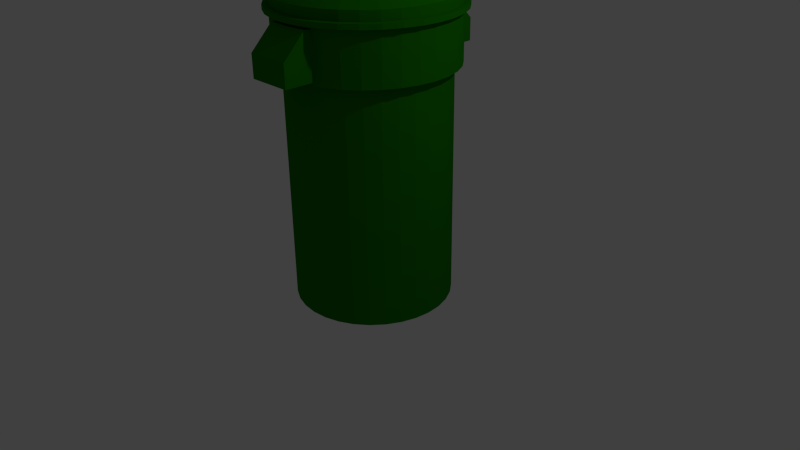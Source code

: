 # Source: Recyclebin.blend  (saved by Blender 2.70.0; exported with 4.5.12 LTS)
import bpy
from mathutils import Matrix  # noqa: F401  (used for matrix-valued properties, if any)

bpy.ops.wm.read_factory_settings(use_empty=True)
scene = bpy.context.scene
scene.name = 'Scene'

# ---- collections
col_collection_1 = bpy.data.collections.new('Collection 1'); scene.collection.children.link(col_collection_1)

# ---- materials (node trees are filled in below, after node groups)
mat_material_001 = bpy.data.materials.new('Material.001')
mat_material_001.alpha_threshold = 0.0
mat_material_001.use_transparent_shadow = False
mat_material_001.diffuse_color = (0.01019, 0.2019, 0.0, 1.0)
mat_material_001.roughness = 0.5
mat_material_001.line_color = (0.0, 0.0, 0.0, 1.0)

# ---- material node trees

# ---- world
world_world = bpy.data.worlds.new('World'); scene.world = world_world
world_world.color = (0.05088, 0.05088, 0.05088)
world_world.use_sun_shadow = False
world_world.sun_shadow_jitter_overblur = 0.0
world_world.cycles.sampling_method = 'MANUAL'
world_world.cycles.sample_map_resolution = 256

# ---- cameras
cam_camera = bpy.data.cameras.new('Camera')
cam_camera.clip_end = 100.0
cam_camera.lens = 35.0
cam_camera.sensor_width = 32.0
cam_camera.sensor_height = 18.0
cam_camera.ortho_scale = 7.314
cam_camera.dof.focus_distance = 0.0
cam_camera.dof.aperture_fstop = 128.0

# ---- lights
light_lamp = bpy.data.lights.new('Lamp', 'POINT')
light_lamp.transmission_factor = 0.0
light_lamp.cutoff_distance = 30.0
light_lamp.energy = 100.0
light_lamp.shadow_buffer_clip_start = 1.001
light_lamp.shadow_soft_size = 0.1
light_lamp.shadow_maximum_resolution = 0.006
light_lamp.use_absolute_resolution = True
light_lamp.cycles.use_multiple_importance_sampling = False

# ---- meshes
me_cube_001 = bpy.data.meshes.new('Cube.001')
me_cube_001.from_pydata([(-1.0, -1.0, -1.0), (-1.0, 1.0, -1.0), (1.0, 1.0, -1.0), (1.0, -1.0, -1.0), (-1.0, -0.005414, 1.0), (-1.0, 1.0, 1.0), (1.0, 1.0, 1.0), (1.0, -0.005414, 1.0), (-1.0, -1.0, 0.0), (-1.0, 0.0, 1.0), (-1.0, 1.0, 0.0), (-1.0, 0.0, -1.0), (0.0, 1.0, 1.0), (1.0, 1.0, 0.0), (0.0, 1.0, -1.0), (1.0, 0.0, 1.0), (1.0, -1.0, 0.0), (1.0, 0.0, -1.0), (0.0, -0.005414, 1.0), (0.0, -1.0, -1.0), (-1.0, 0.0, 0.0), (0.0, 1.0, 0.0), (1.0, 0.0, 0.0), (0.0, -1.0, 0.0), (0.0, 0.0, -1.0), (0.0, 0.0, 1.0)], [], [(20, 10, 1, 11), (21, 13, 2, 14), (22, 16, 3, 17), (23, 8, 0, 19), (24, 14, 2, 17), (25, 12, 5, 9), (8, 20, 11, 0), (4, 9, 20, 8), (9, 5, 10, 20), (10, 21, 14, 1), (5, 12, 21, 10), (12, 6, 13, 21), (13, 22, 17, 2), (6, 15, 22, 13), (15, 7, 16, 22), (16, 23, 19, 3), (7, 18, 23, 16), (18, 4, 8, 23), (19, 24, 17, 3), (0, 11, 24, 19), (11, 1, 14, 24), (18, 25, 9, 4), (7, 15, 25, 18), (15, 6, 12, 25)])
me_cube_001.materials.append(mat_material_001)
me_cube_001.use_remesh_preserve_volume = False
me_cube_001.use_remesh_preserve_attributes = False
me_cube_001.use_mirror_vertex_groups = False
me_cube_001.update()
me_cylinder_001 = bpy.data.meshes.new('Cylinder.001')
me_cylinder_001.from_pydata([], [], [])
me_cylinder_001.use_remesh_preserve_volume = False
me_cylinder_001.use_remesh_preserve_attributes = False
me_cylinder_001.use_mirror_vertex_groups = False
me_cylinder_001.update()
me_cylinder = bpy.data.meshes.new('Cylinder')
me_cylinder.from_pydata([(0.0, 1.0, -1.0), (0.0, 1.0, 1.0), (0.1951, 0.9808, -1.0), (0.1951, 0.9808, 1.0), (0.3827, 0.9239, -1.0), (0.3827, 0.9239, 1.0), (0.5556, 0.8315, -1.0), (0.5556, 0.8315, 1.0), (0.7071, 0.7071, -1.0), (0.7071, 0.7071, 1.0), (0.8315, 0.5556, -1.0), (0.8315, 0.5556, 1.0), (0.9239, 0.3827, -1.0), (0.9239, 0.3827, 1.0), (0.9808, 0.1951, -1.0), (0.9808, 0.1951, 1.0), (1.0, 7.55e-08, -1.0), (1.0, 7.55e-08, 1.0), (0.9808, -0.1951, -1.0), (0.9808, -0.1951, 1.0), (0.9239, -0.3827, -1.0), (0.9239, -0.3827, 1.0), (0.8315, -0.5556, -1.0), (0.8315, -0.5556, 1.0), (0.7071, -0.7071, -1.0), (0.7071, -0.7071, 1.0), (0.5556, -0.8315, -1.0), (0.5556, -0.8315, 1.0), (0.3827, -0.9239, -1.0), (0.3827, -0.9239, 1.0), (0.1951, -0.9808, -1.0), (0.1951, -0.9808, 1.0), (-3.258e-07, -1.0, -1.0), (-3.258e-07, -1.0, 1.0), (-0.1951, -0.9808, -1.0), (-0.1951, -0.9808, 1.0), (-0.3827, -0.9239, -1.0), (-0.3827, -0.9239, 1.0), (-0.5556, -0.8315, -1.0), (-0.5556, -0.8315, 1.0), (-0.7071, -0.7071, -1.0), (-0.7071, -0.7071, 1.0), (-0.8315, -0.5556, -1.0), (-0.8315, -0.5556, 1.0), (-0.9239, -0.3827, -1.0), (-0.9239, -0.3827, 1.0), (-0.9808, -0.1951, -1.0), (-0.9808, -0.1951, 1.0), (-1.0, 9.656e-07, -1.0), (-1.0, 9.656e-07, 1.0), (-0.9808, 0.1951, -1.0), (-0.9808, 0.1951, 1.0), (-0.9239, 0.3827, -1.0), (-0.9239, 0.3827, 1.0), (-0.8315, 0.5556, -1.0), (-0.8315, 0.5556, 1.0), (-0.7071, 0.7071, -1.0), (-0.7071, 0.7071, 1.0), (-0.5556, 0.8315, -1.0), (-0.5556, 0.8315, 1.0), (-0.3827, 0.9239, -1.0), (-0.3827, 0.9239, 1.0), (-0.1951, 0.9808, -1.0), (-0.1951, 0.9808, 1.0)], [], [(0, 1, 3, 2), (2, 3, 5, 4), (4, 5, 7, 6), (6, 7, 9, 8), (8, 9, 11, 10), (10, 11, 13, 12), (12, 13, 15, 14), (14, 15, 17, 16), (16, 17, 19, 18), (18, 19, 21, 20), (20, 21, 23, 22), (22, 23, 25, 24), (24, 25, 27, 26), (26, 27, 29, 28), (28, 29, 31, 30), (30, 31, 33, 32), (32, 33, 35, 34), (34, 35, 37, 36), (36, 37, 39, 38), (38, 39, 41, 40), (40, 41, 43, 42), (42, 43, 45, 44), (44, 45, 47, 46), (46, 47, 49, 48), (48, 49, 51, 50), (50, 51, 53, 52), (52, 53, 55, 54), (54, 55, 57, 56), (56, 57, 59, 58), (58, 59, 61, 60), (62, 63, 1, 0), (60, 61, 63, 62), (0, 2, 4, 6, 8, 10, 12, 14, 16, 18, 20, 22, 24, 26, 28, 30, 32, 34, 36, 38, 40, 42, 44, 46, 48, 50, 52, 54, 56, 58, 60, 62)])
me_cylinder.materials.append(mat_material_001)
me_cylinder.use_remesh_preserve_volume = False
me_cylinder.use_remesh_preserve_attributes = False
me_cylinder.use_mirror_vertex_groups = False
me_cylinder.update()
me_cylinder_002 = bpy.data.meshes.new('Cylinder.002')
me_cylinder_002.from_pydata([(0.0, 1.0, -1.0), (0.0, 1.0, 1.0), (0.1951, 0.9808, -1.0), (0.1951, 0.9808, 1.0), (0.3827, 0.9239, -1.0), (0.3827, 0.9239, 1.0), (0.5556, 0.8315, -1.0), (0.5556, 0.8315, 1.0), (0.7071, 0.7071, -1.0), (0.7071, 0.7071, 1.0), (0.8315, 0.5556, -1.0), (0.8315, 0.5556, 1.0), (0.9239, 0.3827, -1.0), (0.9239, 0.3827, 1.0), (0.9808, 0.1951, -1.0), (0.9808, 0.1951, 1.0), (1.0, 7.55e-08, -1.0), (1.0, 7.55e-08, 1.0), (0.9808, -0.1951, -1.0), (0.9808, -0.1951, 1.0), (0.9239, -0.3827, -1.0), (0.9239, -0.3827, 1.0), (0.8315, -0.5556, -1.0), (0.8315, -0.5556, 1.0), (0.7071, -0.7071, -1.0), (0.7071, -0.7071, 1.0), (0.5556, -0.8315, -1.0), (0.5556, -0.8315, 1.0), (0.3827, -0.9239, -1.0), (0.3827, -0.9239, 1.0), (0.1951, -0.9808, -1.0), (0.1951, -0.9808, 1.0), (-3.258e-07, -1.0, -1.0), (-3.258e-07, -1.0, 1.0), (-0.1951, -0.9808, -1.0), (-0.1951, -0.9808, 1.0), (-0.3827, -0.9239, -1.0), (-0.3827, -0.9239, 1.0), (-0.5556, -0.8315, -1.0), (-0.5556, -0.8315, 1.0), (-0.7071, -0.7071, -1.0), (-0.7071, -0.7071, 1.0), (-0.8315, -0.5556, -1.0), (-0.8315, -0.5556, 1.0), (-0.9239, -0.3827, -1.0), (-0.9239, -0.3827, 1.0), (-0.9808, -0.1951, -1.0), (-0.9808, -0.1951, 1.0), (-1.0, 9.656e-07, -1.0), (-1.0, 9.656e-07, 1.0), (-0.9808, 0.1951, -1.0), (-0.9808, 0.1951, 1.0), (-0.9239, 0.3827, -1.0), (-0.9239, 0.3827, 1.0), (-0.8315, 0.5556, -1.0), (-0.8315, 0.5556, 1.0), (-0.7071, 0.7071, -1.0), (-0.7071, 0.7071, 1.0), (-0.5556, 0.8315, -1.0), (-0.5556, 0.8315, 1.0), (-0.3827, 0.9239, -1.0), (-0.3827, 0.9239, 1.0), (-0.1951, 0.9808, -1.0), (-0.1951, 0.9808, 1.0)], [], [(0, 1, 3, 2), (2, 3, 5, 4), (4, 5, 7, 6), (6, 7, 9, 8), (8, 9, 11, 10), (10, 11, 13, 12), (12, 13, 15, 14), (14, 15, 17, 16), (16, 17, 19, 18), (18, 19, 21, 20), (20, 21, 23, 22), (22, 23, 25, 24), (24, 25, 27, 26), (26, 27, 29, 28), (28, 29, 31, 30), (30, 31, 33, 32), (32, 33, 35, 34), (34, 35, 37, 36), (36, 37, 39, 38), (38, 39, 41, 40), (40, 41, 43, 42), (42, 43, 45, 44), (44, 45, 47, 46), (46, 47, 49, 48), (48, 49, 51, 50), (50, 51, 53, 52), (52, 53, 55, 54), (54, 55, 57, 56), (56, 57, 59, 58), (58, 59, 61, 60), (3, 1, 63, 61, 59, 57, 55, 53, 51, 49, 47, 45, 43, 41, 39, 37, 35, 33, 31, 29, 27, 25, 23, 21, 19, 17, 15, 13, 11, 9, 7, 5), (62, 63, 1, 0), (60, 61, 63, 62), (0, 2, 4, 6, 8, 10, 12, 14, 16, 18, 20, 22, 24, 26, 28, 30, 32, 34, 36, 38, 40, 42, 44, 46, 48, 50, 52, 54, 56, 58, 60, 62)])
me_cylinder_002.materials.append(mat_material_001)
me_cylinder_002.use_remesh_preserve_volume = False
me_cylinder_002.use_remesh_preserve_attributes = False
me_cylinder_002.use_mirror_vertex_groups = False
me_cylinder_002.update()
me_cylinder_003 = bpy.data.meshes.new('Cylinder.003')
me_cylinder_003.from_pydata([(2.546e-08, 0.7059, -2.955), (0.0, 1.0, 1.0), (0.1377, 0.6923, -2.955), (0.1951, 0.9808, 1.0), (0.2701, 0.6522, -2.955), (0.3827, 0.9239, 1.0), (0.3922, 0.5869, -2.955), (0.5556, 0.8315, 1.0), (0.4991, 0.4991, -2.955), (0.7071, 0.7071, 1.0), (0.5869, 0.3922, -2.955), (0.8315, 0.5556, 1.0), (0.6522, 0.2701, -2.955), (0.9239, 0.3827, 1.0), (0.6923, 0.1377, -2.955), (0.9808, 0.1951, 1.0), (0.7059, 1.473e-07, -2.955), (1.0, 7.55e-08, 1.0), (0.6923, -0.1377, -2.955), (0.9808, -0.1951, 1.0), (0.6522, -0.2701, -2.955), (0.9239, -0.3827, 1.0), (0.5869, -0.3922, -2.955), (0.8315, -0.5556, 1.0), (0.4991, -0.4991, -2.955), (0.7071, -0.7071, 1.0), (0.3922, -0.5869, -2.955), (0.5556, -0.8315, 1.0), (0.2701, -0.6522, -2.955), (0.3827, -0.9239, 1.0), (0.1377, -0.6923, -2.955), (0.1951, -0.9808, 1.0), (-2.045e-07, -0.7059, -2.955), (-3.258e-07, -1.0, 1.0), (-0.1377, -0.6923, -2.955), (-0.1951, -0.9808, 1.0), (-0.2701, -0.6522, -2.955), (-0.3827, -0.9239, 1.0), (-0.3922, -0.5869, -2.955), (-0.5556, -0.8315, 1.0), (-0.4991, -0.4991, -2.955), (-0.7071, -0.7071, 1.0), (-0.5869, -0.3922, -2.955), (-0.8315, -0.5556, 1.0), (-0.6522, -0.2701, -2.955), (-0.9239, -0.3827, 1.0), (-0.6923, -0.1377, -2.955), (-0.9808, -0.1951, 1.0), (-0.7059, 7.756e-07, -2.955), (-1.0, 9.656e-07, 1.0), (-0.6923, 0.1377, -2.955), (-0.9808, 0.1951, 1.0), (-0.6522, 0.2701, -2.955), (-0.9239, 0.3827, 1.0), (-0.5869, 0.3922, -2.955), (-0.8315, 0.5556, 1.0), (-0.4991, 0.4991, -2.955), (-0.7071, 0.7071, 1.0), (-0.3922, 0.5869, -2.955), (-0.5556, 0.8315, 1.0), (-0.2701, 0.6522, -2.955), (-0.3827, 0.9239, 1.0), (-0.1377, 0.6923, -2.955), (-0.1951, 0.9808, 1.0), (0.06886, 0.6991, -2.955), (0.09755, 0.9904, 1.0), (0.0, 1.0, 0.0), (0.1951, 0.9808, 0.0), (0.2039, 0.6722, -2.955), (0.2889, 0.9523, 1.0), (0.3827, 0.9239, 0.0), (0.3311, 0.6195, -2.955), (0.4691, 0.8777, 1.0), (0.5556, 0.8315, 0.0), (0.4457, 0.543, -2.955), (0.6313, 0.7693, 1.0), (0.7071, 0.7071, 0.0), (0.543, 0.4457, -2.955), (0.7693, 0.6313, 1.0), (0.8315, 0.5556, 0.0), (0.6195, 0.3311, -2.955), (0.8777, 0.4691, 1.0), (0.9239, 0.3827, 0.0), (0.6722, 0.2039, -2.955), (0.9523, 0.2889, 1.0), (0.9808, 0.1951, 0.0), (0.6991, 0.06886, -2.955), (0.9904, 0.09755, 1.0), (1.0, 7.55e-08, 0.0), (0.6991, -0.06886, -2.955), (0.9904, -0.09755, 1.0), (0.9808, -0.1951, 0.0), (0.6722, -0.2039, -2.955), (0.9523, -0.2889, 1.0), (0.9239, -0.3827, 0.0), (0.6195, -0.3311, -2.955), (0.8777, -0.4691, 1.0), (0.8315, -0.5556, 0.0), (0.543, -0.4457, -2.955), (0.7693, -0.6313, 1.0), (0.7071, -0.7071, 0.0), (0.4457, -0.543, -2.955), (0.6313, -0.7693, 1.0), (0.5556, -0.8315, 0.0), (0.3311, -0.6195, -2.955), (0.4691, -0.8777, 1.0), (0.3827, -0.9239, 0.0), (0.2039, -0.6722, -2.955), (0.2889, -0.9523, 1.0), (0.1951, -0.9808, 0.0), (0.06886, -0.6991, -2.955), (0.09754, -0.9904, 1.0), (-3.258e-07, -1.0, 0.0), (-0.06886, -0.6991, -2.955), (-0.09755, -0.9904, 1.0), (-0.1951, -0.9808, 0.0), (-0.2039, -0.6722, -2.955), (-0.2889, -0.9523, 1.0), (-0.3827, -0.9239, 0.0), (-0.3311, -0.6195, -2.955), (-0.4691, -0.8777, 1.0), (-0.5556, -0.8315, 0.0), (-0.4457, -0.543, -2.955), (-0.6313, -0.7693, 1.0), (-0.7071, -0.7071, 0.0), (-0.543, -0.4457, -2.955), (-0.7693, -0.6313, 1.0), (-0.8315, -0.5556, 0.0), (-0.6195, -0.3311, -2.955), (-0.8777, -0.4691, 1.0), (-0.9239, -0.3827, 0.0), (-0.6722, -0.2039, -2.955), (-0.9523, -0.2889, 1.0), (-0.9808, -0.1951, 0.0), (-0.6991, -0.06885, -2.955), (-0.9904, -0.09754, 1.0), (-1.0, 9.656e-07, 0.0), (-0.6991, 0.06886, -2.955), (-0.9904, 0.09755, 1.0), (-0.9808, 0.1951, 0.0), (-0.6722, 0.2039, -2.955), (-0.9523, 0.2889, 1.0), (-0.9239, 0.3827, 0.0), (-0.6195, 0.3312, -2.955), (-0.8777, 0.4691, 1.0), (-0.8315, 0.5556, 0.0), (-0.543, 0.4457, -2.955), (-0.7693, 0.6313, 1.0), (-0.7071, 0.7071, 0.0), (-0.4457, 0.543, -2.955), (-0.6313, 0.7693, 1.0), (-0.5556, 0.8315, 0.0), (-0.3311, 0.6195, -2.955), (-0.4691, 0.8777, 1.0), (-0.3827, 0.9239, 0.0), (-0.2039, 0.6722, -2.955), (-0.2889, 0.9523, 1.0), (-0.1951, 0.9808, 0.0), (-0.06886, 0.6991, -2.955), (-0.09754, 0.9904, 1.0), (0.09755, 0.9904, 0.0), (0.2889, 0.9523, 0.0), (0.4691, 0.8777, 0.0), (0.6313, 0.7693, 0.0), (0.7693, 0.6313, 0.0), (0.8777, 0.4691, 0.0), (0.9523, 0.2889, 0.0), (0.9904, 0.09755, 0.0), (0.9904, -0.09755, 0.0), (0.9523, -0.2889, 0.0), (0.8777, -0.4691, 0.0), (0.7693, -0.6313, 0.0), (0.6313, -0.7693, 0.0), (0.4691, -0.8777, 0.0), (0.2889, -0.9523, 0.0), (0.09754, -0.9904, 0.0), (-0.09755, -0.9904, 0.0), (-0.2889, -0.9523, 0.0), (-0.4691, -0.8777, 0.0), (-0.6313, -0.7693, 0.0), (-0.7693, -0.6313, 0.0), (-0.8777, -0.4691, 0.0), (-0.9523, -0.2889, 0.0), (-0.9904, -0.09754, 0.0), (-0.9904, 0.09755, 0.0), (-0.9523, 0.2889, 0.0), (-0.8777, 0.4691, 0.0), (-0.7693, 0.6313, 0.0), (-0.6313, 0.7693, 0.0), (-0.4691, 0.8777, 0.0), (-0.09754, 0.9904, 0.0), (-0.2889, 0.9523, 0.0), (0.1033, 0.6957, -2.955), (0.04877, 0.9952, 1.0), (0.0, 1.0, 0.5), (0.1951, 0.9808, -0.5), (0.237, 0.6622, -2.955), (0.242, 0.9666, 1.0), (0.3827, 0.9239, -0.5), (0.3617, 0.6032, -2.955), (0.4259, 0.9008, 1.0), (0.5556, 0.8315, -0.5), (0.4724, 0.5211, -2.955), (0.5935, 0.8004, 1.0), (0.7071, 0.7071, -0.5), (0.565, 0.4189, -2.955), (0.7382, 0.6692, 1.0), (0.8315, 0.5556, -0.5), (0.6358, 0.3006, -2.955), (0.8546, 0.5123, 1.0), (0.9239, 0.3827, -0.5), (0.6823, 0.1708, -2.955), (0.9381, 0.3358, 1.0), (0.9808, 0.1951, -0.5), (0.7025, 0.03443, -2.955), (0.9856, 0.1463, 1.0), (1.0, 7.55e-08, -0.5), (0.6957, -0.1033, -2.955), (0.9952, -0.04877, 1.0), (0.9808, -0.1951, -0.5), (0.6622, -0.237, -2.955), (0.9666, -0.242, 1.0), (0.9239, -0.3827, -0.5), (0.6032, -0.3617, -2.955), (0.9008, -0.4259, 1.0), (0.8315, -0.5556, -0.5), (0.5211, -0.4724, -2.955), (0.8004, -0.5935, 1.0), (0.7071, -0.7071, -0.5), (0.4189, -0.565, -2.955), (0.6692, -0.7382, 1.0), (0.5556, -0.8315, -0.5), (0.3006, -0.6358, -2.955), (0.5123, -0.8546, 1.0), (0.3827, -0.9239, -0.5), (0.1708, -0.6823, -2.955), (0.3358, -0.9381, 1.0), (0.1951, -0.9808, -0.5), (0.03443, -0.7025, -2.955), (0.1463, -0.9856, 1.0), (-3.258e-07, -1.0, -0.5), (-0.1033, -0.6957, -2.955), (-0.04877, -0.9952, 1.0), (-0.1951, -0.9808, -0.5), (-0.237, -0.6622, -2.955), (-0.242, -0.9666, 1.0), (-0.3827, -0.9239, -0.5), (-0.3617, -0.6032, -2.955), (-0.4259, -0.9008, 1.0), (-0.5556, -0.8315, -0.5), (-0.4724, -0.5211, -2.955), (-0.5935, -0.8004, 1.0), (-0.7071, -0.7071, -0.5), (-0.565, -0.4189, -2.955), (-0.7382, -0.6692, 1.0), (-0.8315, -0.5556, -0.5), (-0.6358, -0.3006, -2.955), (-0.8546, -0.5123, 1.0), (-0.9239, -0.3827, -0.5), (-0.6823, -0.1708, -2.955), (-0.9381, -0.3358, 1.0), (-0.9808, -0.1951, -0.5), (-0.7025, -0.03443, -2.955), (-0.9856, -0.1463, 1.0), (-1.0, 9.656e-07, -0.5), (-0.6957, 0.1033, -2.955), (-0.9952, 0.04877, 1.0), (-0.9808, 0.1951, -0.5), (-0.6622, 0.237, -2.955), (-0.9666, 0.242, 1.0), (-0.9239, 0.3827, -0.5), (-0.6032, 0.3617, -2.955), (-0.9008, 0.4259, 1.0), (-0.8315, 0.5556, -0.5), (-0.5211, 0.4724, -2.955), (-0.8004, 0.5935, 1.0), (-0.7071, 0.7071, -0.5), (-0.4189, 0.565, -2.955), (-0.6692, 0.7382, 1.0), (-0.5556, 0.8315, -0.5), (-0.3006, 0.6358, -2.955), (-0.5123, 0.8546, 1.0), (-0.3827, 0.9239, -0.5), (-0.1708, 0.6823, -2.955), (-0.3358, 0.9381, 1.0), (-0.1951, 0.9808, -0.5), (-0.03443, 0.7025, -2.955), (-0.1463, 0.9856, 1.0), (0.03443, 0.7025, -2.955), (0.1463, 0.9856, 1.0), (0.0, 1.0, -0.5), (0.1951, 0.9808, 0.5), (0.1708, 0.6823, -2.955), (0.3358, 0.9381, 1.0), (0.3827, 0.9239, 0.5), (0.3006, 0.6358, -2.955), (0.5123, 0.8546, 1.0), (0.5556, 0.8315, 0.5), (0.4189, 0.565, -2.955), (0.6692, 0.7382, 1.0), (0.7071, 0.7071, 0.5), (0.5211, 0.4724, -2.955), (0.8004, 0.5935, 1.0), (0.8315, 0.5556, 0.5), (0.6032, 0.3617, -2.955), (0.9008, 0.4259, 1.0), (0.9239, 0.3827, 0.5), (0.6622, 0.237, -2.955), (0.9666, 0.242, 1.0), (0.9808, 0.1951, 0.5), (0.6957, 0.1033, -2.955), (0.9952, 0.04877, 1.0), (1.0, 7.55e-08, 0.5), (0.7025, -0.03443, -2.955), (0.9856, -0.1463, 1.0), (0.9808, -0.1951, 0.5), (0.6823, -0.1708, -2.955), (0.9381, -0.3358, 1.0), (0.9239, -0.3827, 0.5), (0.6358, -0.3006, -2.955), (0.8546, -0.5123, 1.0), (0.8315, -0.5556, 0.5), (0.565, -0.4189, -2.955), (0.7382, -0.6692, 1.0), (0.7071, -0.7071, 0.5), (0.4724, -0.5211, -2.955), (0.5935, -0.8004, 1.0), (0.5556, -0.8315, 0.5), (0.3617, -0.6032, -2.955), (0.4259, -0.9008, 1.0), (0.3827, -0.9239, 0.5), (0.237, -0.6622, -2.955), (0.242, -0.9666, 1.0), (0.1951, -0.9808, 0.5), (0.1033, -0.6957, -2.955), (0.04877, -0.9952, 1.0), (-3.258e-07, -1.0, 0.5), (-0.03443, -0.7025, -2.955), (-0.1463, -0.9856, 1.0), (-0.1951, -0.9808, 0.5), (-0.1708, -0.6823, -2.955), (-0.3358, -0.9381, 1.0), (-0.3827, -0.9239, 0.5), (-0.3006, -0.6358, -2.955), (-0.5123, -0.8546, 1.0), (-0.5556, -0.8315, 0.5), (-0.4189, -0.565, -2.955), (-0.6692, -0.7382, 1.0), (-0.7071, -0.7071, 0.5), (-0.5211, -0.4724, -2.955), (-0.8004, -0.5935, 1.0), (-0.8315, -0.5556, 0.5), (-0.6032, -0.3617, -2.955), (-0.9008, -0.4259, 1.0), (-0.9239, -0.3827, 0.5), (-0.6622, -0.237, -2.955), (-0.9666, -0.242, 1.0), (-0.9808, -0.1951, 0.5), (-0.6957, -0.1033, -2.955), (-0.9952, -0.04877, 1.0), (-1.0, 9.656e-07, 0.5), (-0.7025, 0.03443, -2.955), (-0.9856, 0.1463, 1.0), (-0.9808, 0.1951, 0.5), (-0.6823, 0.1708, -2.955), (-0.9381, 0.3358, 1.0), (-0.9239, 0.3827, 0.5), (-0.6358, 0.3006, -2.955), (-0.8546, 0.5123, 1.0), (-0.8315, 0.5556, 0.5), (-0.565, 0.4189, -2.955), (-0.7382, 0.6692, 1.0), (-0.7071, 0.7071, 0.5), (-0.4724, 0.5211, -2.955), (-0.5935, 0.8004, 1.0), (-0.5556, 0.8315, 0.5), (-0.3617, 0.6032, -2.955), (-0.4259, 0.9008, 1.0), (-0.3827, 0.9239, 0.5), (-0.237, 0.6622, -2.955), (-0.242, 0.9666, 1.0), (-0.1951, 0.9808, 0.5), (-0.1033, 0.6957, -2.955), (-0.04877, 0.9952, 1.0), (0.1463, 0.9856, 0.0), (0.04877, 0.9952, 0.0), (0.09755, 0.9904, -0.5), (0.09755, 0.9904, 0.5), (0.3358, 0.9381, 0.0), (0.242, 0.9666, 0.0), (0.2889, 0.9523, -0.5), (0.2889, 0.9523, 0.5), (0.5123, 0.8546, 0.0), (0.4259, 0.9008, 0.0), (0.4691, 0.8777, -0.5), (0.4691, 0.8777, 0.5), (0.6692, 0.7382, 0.0), (0.5935, 0.8004, 0.0), (0.6313, 0.7693, -0.5), (0.6313, 0.7693, 0.5), (0.8004, 0.5935, 0.0), (0.7382, 0.6692, 0.0), (0.7693, 0.6313, -0.5), (0.7693, 0.6313, 0.5), (0.9008, 0.4259, 0.0), (0.8546, 0.5123, 0.0), (0.8777, 0.4691, -0.5), (0.8777, 0.4691, 0.5), (0.9666, 0.242, 0.0), (0.9381, 0.3358, 0.0), (0.9523, 0.2889, -0.5), (0.9523, 0.2889, 0.5), (0.9952, 0.04877, 0.0), (0.9856, 0.1463, 0.0), (0.9904, 0.09755, -0.5), (0.9904, 0.09755, 0.5), (0.9856, -0.1463, 0.0), (0.9952, -0.04877, 0.0), (0.9904, -0.09755, -0.5), (0.9904, -0.09755, 0.5), (0.9381, -0.3358, 0.0), (0.9666, -0.242, 0.0), (0.9523, -0.2889, -0.5), (0.9523, -0.2889, 0.5), (0.8546, -0.5123, 0.0), (0.9008, -0.4259, 0.0), (0.8777, -0.4691, -0.5), (0.8777, -0.4691, 0.5), (0.7382, -0.6692, 0.0), (0.8004, -0.5935, 0.0), (0.7693, -0.6313, -0.5), (0.7693, -0.6313, 0.5), (0.5935, -0.8004, 0.0), (0.6692, -0.7382, 0.0), (0.6313, -0.7693, -0.5), (0.6313, -0.7693, 0.5), (0.4259, -0.9008, 0.0), (0.5123, -0.8546, 0.0), (0.4691, -0.8777, -0.5), (0.4691, -0.8777, 0.5), (0.242, -0.9666, 0.0), (0.3358, -0.9381, 0.0), (0.2889, -0.9523, -0.5), (0.2889, -0.9523, 0.5), (0.04877, -0.9952, 0.0), (0.1463, -0.9856, 0.0), (0.09754, -0.9904, -0.5), (0.09754, -0.9904, 0.5), (-0.1463, -0.9856, 0.0), (-0.04877, -0.9952, 0.0), (-0.09755, -0.9904, -0.5), (-0.09755, -0.9904, 0.5), (-0.3358, -0.9381, 0.0), (-0.242, -0.9666, 0.0), (-0.2889, -0.9523, -0.5), (-0.2889, -0.9523, 0.5), (-0.5123, -0.8546, 0.0), (-0.4259, -0.9008, 0.0), (-0.4691, -0.8777, -0.5), (-0.4691, -0.8777, 0.5), (-0.6692, -0.7382, 0.0), (-0.5935, -0.8004, 0.0), (-0.6313, -0.7693, -0.5), (-0.6313, -0.7693, 0.5), (-0.8004, -0.5935, 0.0), (-0.7382, -0.6692, 0.0), (-0.7693, -0.6313, -0.5), (-0.7693, -0.6313, 0.5), (-0.9008, -0.4259, 0.0), (-0.8546, -0.5123, 0.0), (-0.8777, -0.4691, -0.5), (-0.8777, -0.4691, 0.5), (-0.9666, -0.242, 0.0), (-0.9381, -0.3358, 0.0), (-0.9523, -0.2889, -0.5), (-0.9523, -0.2889, 0.5), (-0.9952, -0.04877, 0.0), (-0.9856, -0.1463, 0.0), (-0.9904, -0.09754, -0.5), (-0.9904, -0.09754, 0.5), (-0.9856, 0.1463, 0.0), (-0.9952, 0.04877, 0.0), (-0.9904, 0.09755, -0.5), (-0.9904, 0.09755, 0.5), (-0.9381, 0.3358, 0.0), (-0.9666, 0.242, 0.0), (-0.9523, 0.2889, -0.5), (-0.9523, 0.2889, 0.5), (-0.8546, 0.5123, 0.0), (-0.9008, 0.4259, 0.0), (-0.8777, 0.4691, -0.5), (-0.8777, 0.4691, 0.5), (-0.7382, 0.6692, 0.0), (-0.8004, 0.5935, 0.0), (-0.7693, 0.6313, -0.5), (-0.7693, 0.6313, 0.5), (-0.5935, 0.8004, 0.0), (-0.6692, 0.7382, 0.0), (-0.6313, 0.7693, -0.5), (-0.6313, 0.7693, 0.5), (-0.4259, 0.9008, 0.0), (-0.5123, 0.8546, 0.0), (-0.4691, 0.8777, -0.5), (-0.4691, 0.8777, 0.5), (-0.04877, 0.9952, 0.0), (-0.1463, 0.9856, 0.0), (-0.09754, 0.9904, -0.5), (-0.09754, 0.9904, 0.5), (-0.242, 0.9666, 0.0), (-0.3358, 0.9381, 0.0), (-0.2889, 0.9523, -0.5), (-0.2889, 0.9523, 0.5), (0.1463, 0.9856, 0.5), (0.3358, 0.9381, 0.5), (0.5123, 0.8546, 0.5), (0.6692, 0.7382, 0.5), (0.8004, 0.5935, 0.5), (0.9008, 0.4259, 0.5), (0.9666, 0.242, 0.5), (0.9952, 0.04877, 0.5), (0.9856, -0.1463, 0.5), (0.9381, -0.3358, 0.5), (0.8546, -0.5123, 0.5), (0.7382, -0.6692, 0.5), (0.5935, -0.8004, 0.5), (0.4259, -0.9008, 0.5), (0.242, -0.9666, 0.5), (0.04877, -0.9952, 0.5), (-0.1463, -0.9856, 0.5), (-0.3358, -0.9381, 0.5), (-0.5123, -0.8546, 0.5), (-0.6692, -0.7382, 0.5), (-0.8004, -0.5935, 0.5), (-0.9008, -0.4259, 0.5), (-0.9666, -0.242, 0.5), (-0.9952, -0.04877, 0.5), (-0.9856, 0.1463, 0.5), (-0.9381, 0.3358, 0.5), (-0.8546, 0.5123, 0.5), (-0.7382, 0.6692, 0.5), (-0.5935, 0.8004, 0.5), (-0.4259, 0.9008, 0.5), (-0.04877, 0.9952, 0.5), (-0.242, 0.9666, 0.5), (0.1463, 0.9856, -0.5), (0.04877, 0.9952, -0.5), (0.04877, 0.9952, 0.5), (0.3358, 0.9381, -0.5), (0.242, 0.9666, -0.5), (0.242, 0.9666, 0.5), (0.5123, 0.8546, -0.5), (0.4259, 0.9008, -0.5), (0.4259, 0.9008, 0.5), (0.6692, 0.7382, -0.5), (0.5935, 0.8004, -0.5), (0.5935, 0.8004, 0.5), (0.8004, 0.5935, -0.5), (0.7382, 0.6692, -0.5), (0.7382, 0.6692, 0.5), (0.9008, 0.4259, -0.5), (0.8546, 0.5123, -0.5), (0.8546, 0.5123, 0.5), (0.9666, 0.242, -0.5), (0.9381, 0.3358, -0.5), (0.9381, 0.3358, 0.5), (0.9952, 0.04877, -0.5), (0.9856, 0.1463, -0.5), (0.9856, 0.1463, 0.5), (0.9856, -0.1463, -0.5), (0.9952, -0.04877, -0.5), (0.9952, -0.04877, 0.5), (0.9381, -0.3358, -0.5), (0.9666, -0.242, -0.5), (0.9666, -0.242, 0.5), (0.8546, -0.5123, -0.5), (0.9008, -0.4259, -0.5), (0.9008, -0.4259, 0.5), (0.7382, -0.6692, -0.5), (0.8004, -0.5935, -0.5), (0.8004, -0.5935, 0.5), (0.5935, -0.8004, -0.5), (0.6692, -0.7382, -0.5), (0.6692, -0.7382, 0.5), (0.4259, -0.9008, -0.5), (0.5123, -0.8546, -0.5), (0.5123, -0.8546, 0.5), (0.242, -0.9666, -0.5), (0.3358, -0.9381, -0.5), (0.3358, -0.9381, 0.5), (0.04877, -0.9952, -0.5), (0.1463, -0.9856, -0.5), (0.1463, -0.9856, 0.5), (-0.1463, -0.9856, -0.5), (-0.04877, -0.9952, -0.5), (-0.04877, -0.9952, 0.5), (-0.3358, -0.9381, -0.5), (-0.242, -0.9666, -0.5), (-0.242, -0.9666, 0.5), (-0.5123, -0.8546, -0.5), (-0.4259, -0.9008, -0.5), (-0.4259, -0.9008, 0.5), (-0.6692, -0.7382, -0.5), (-0.5935, -0.8004, -0.5), (-0.5935, -0.8004, 0.5), (-0.8004, -0.5935, -0.5), (-0.7382, -0.6692, -0.5), (-0.7382, -0.6692, 0.5), (-0.9008, -0.4259, -0.5), (-0.8546, -0.5123, -0.5), (-0.8546, -0.5123, 0.5), (-0.9666, -0.242, -0.5), (-0.9381, -0.3358, -0.5), (-0.9381, -0.3358, 0.5), (-0.9952, -0.04877, -0.5), (-0.9856, -0.1463, -0.5), (-0.9856, -0.1463, 0.5), (-0.9856, 0.1463, -0.5), (-0.9952, 0.04877, -0.5), (-0.9952, 0.04877, 0.5), (-0.9381, 0.3358, -0.5), (-0.9666, 0.242, -0.5), (-0.9666, 0.242, 0.5), (-0.8546, 0.5123, -0.5), (-0.9008, 0.4259, -0.5), (-0.9008, 0.4259, 0.5), (-0.7382, 0.6692, -0.5), (-0.8004, 0.5935, -0.5), (-0.8004, 0.5935, 0.5), (-0.5935, 0.8004, -0.5), (-0.6692, 0.7382, -0.5), (-0.6692, 0.7382, 0.5), (-0.4259, 0.9008, -0.5), (-0.5123, 0.8546, -0.5), (-0.5123, 0.8546, 0.5), (-0.04877, 0.9952, -0.5), (-0.1463, 0.9856, -0.5), (-0.1463, 0.9856, 0.5), (-0.242, 0.9666, -0.5), (-0.3358, 0.9381, -0.5), (-0.3358, 0.9381, 0.5)], [], [(512, 289, 3, 291), (513, 293, 5, 294), (514, 296, 7, 297), (515, 299, 9, 300), (516, 302, 11, 303), (517, 305, 13, 306), (518, 308, 15, 309), (519, 311, 17, 312), (520, 314, 19, 315), (521, 317, 21, 318), (522, 320, 23, 321), (523, 323, 25, 324), (524, 326, 27, 327), (525, 329, 29, 330), (526, 332, 31, 333), (527, 335, 33, 336), (528, 338, 35, 339), (529, 341, 37, 342), (530, 344, 39, 345), (531, 347, 41, 348), (532, 350, 43, 351), (533, 353, 45, 354), (534, 356, 47, 357), (535, 359, 49, 360), (536, 362, 51, 363), (537, 365, 53, 366), (538, 368, 55, 369), (539, 371, 57, 372), (540, 374, 59, 375), (541, 377, 61, 378), (3, 289, 65, 193, 1, 383, 159, 287, 63, 380, 156, 284, 61, 377, 153, 281, 59, 374, 150, 278, 57, 371, 147, 275, 55, 368, 144, 272, 53, 365, 141, 269, 51, 362, 138, 266, 49, 359, 135, 263, 47, 356, 132, 260, 45, 353, 129, 257, 43, 350, 126, 254, 41, 347, 123, 251, 39, 344, 120, 248, 37, 341, 117, 245, 35, 338, 114, 242, 33, 335, 111, 239, 31, 332, 108, 236, 29, 329, 105, 233, 27, 326, 102, 230, 25, 323, 99, 227, 23, 320, 96, 224, 21, 317, 93, 221, 19, 314, 90, 218, 17, 311, 87, 215, 15, 308, 84, 212, 13, 305, 81, 209, 11, 302, 78, 206, 9, 299, 75, 203, 7, 296, 72, 200, 5, 293, 69, 197), (542, 383, 1, 194), (543, 380, 63, 381), (0, 288, 64, 192, 2, 292, 68, 196, 4, 295, 71, 199, 6, 298, 74, 202, 8, 301, 77, 205, 10, 304, 80, 208, 12, 307, 83, 211, 14, 310, 86, 214, 16, 313, 89, 217, 18, 316, 92, 220, 20, 319, 95, 223, 22, 322, 98, 226, 24, 325, 101, 229, 26, 328, 104, 232, 28, 331, 107, 235, 30, 334, 110, 238, 32, 337, 113, 241, 34, 340, 116, 244, 36, 343, 119, 247, 38, 346, 122, 250, 40, 349, 125, 253, 42, 352, 128, 256, 44, 355, 131, 259, 46, 358, 134, 262, 48, 361, 137, 265, 50, 364, 140, 268, 52, 367, 143, 271, 54, 370, 146, 274, 56, 373, 149, 277, 58, 376, 152, 280, 60, 379, 155, 283, 62, 382, 158, 286), (544, 384, 67, 195), (545, 385, 160, 386), (546, 193, 65, 387), (547, 388, 70, 198), (548, 389, 161, 390), (549, 197, 69, 391), (550, 392, 73, 201), (551, 393, 162, 394), (552, 200, 72, 395), (553, 396, 76, 204), (554, 397, 163, 398), (555, 203, 75, 399), (556, 400, 79, 207), (557, 401, 164, 402), (558, 206, 78, 403), (559, 404, 82, 210), (560, 405, 165, 406), (561, 209, 81, 407), (562, 408, 85, 213), (563, 409, 166, 410), (564, 212, 84, 411), (565, 412, 88, 216), (566, 413, 167, 414), (567, 215, 87, 415), (568, 416, 91, 219), (569, 417, 168, 418), (570, 218, 90, 419), (571, 420, 94, 222), (572, 421, 169, 422), (573, 221, 93, 423), (574, 424, 97, 225), (575, 425, 170, 426), (576, 224, 96, 427), (577, 428, 100, 228), (578, 429, 171, 430), (579, 227, 99, 431), (580, 432, 103, 231), (581, 433, 172, 434), (582, 230, 102, 435), (583, 436, 106, 234), (584, 437, 173, 438), (585, 233, 105, 439), (586, 440, 109, 237), (587, 441, 174, 442), (588, 236, 108, 443), (589, 444, 112, 240), (590, 445, 175, 446), (591, 239, 111, 447), (592, 448, 115, 243), (593, 449, 176, 450), (594, 242, 114, 451), (595, 452, 118, 246), (596, 453, 177, 454), (597, 245, 117, 455), (598, 456, 121, 249), (599, 457, 178, 458), (600, 248, 120, 459), (601, 460, 124, 252), (602, 461, 179, 462), (603, 251, 123, 463), (604, 464, 127, 255), (605, 465, 180, 466), (606, 254, 126, 467), (607, 468, 130, 258), (608, 469, 181, 470), (609, 257, 129, 471), (610, 472, 133, 261), (611, 473, 182, 474), (612, 260, 132, 475), (613, 476, 136, 264), (614, 477, 183, 478), (615, 263, 135, 479), (616, 480, 139, 267), (617, 481, 184, 482), (618, 266, 138, 483), (619, 484, 142, 270), (620, 485, 185, 486), (621, 269, 141, 487), (622, 488, 145, 273), (623, 489, 186, 490), (624, 272, 144, 491), (625, 492, 148, 276), (626, 493, 187, 494), (627, 275, 147, 495), (628, 496, 151, 279), (629, 497, 188, 498), (630, 278, 150, 499), (631, 500, 154, 282), (632, 501, 189, 502), (633, 281, 153, 503), (634, 504, 66, 290), (635, 505, 190, 506), (636, 287, 159, 507), (637, 508, 157, 285), (638, 509, 191, 510), (639, 284, 156, 511), (384, 512, 291, 67), (160, 387, 512, 384), (387, 65, 289, 512), (388, 513, 294, 70), (161, 391, 513, 388), (391, 69, 293, 513), (392, 514, 297, 73), (162, 395, 514, 392), (395, 72, 296, 514), (396, 515, 300, 76), (163, 399, 515, 396), (399, 75, 299, 515), (400, 516, 303, 79), (164, 403, 516, 400), (403, 78, 302, 516), (404, 517, 306, 82), (165, 407, 517, 404), (407, 81, 305, 517), (408, 518, 309, 85), (166, 411, 518, 408), (411, 84, 308, 518), (412, 519, 312, 88), (167, 415, 519, 412), (415, 87, 311, 519), (416, 520, 315, 91), (168, 419, 520, 416), (419, 90, 314, 520), (420, 521, 318, 94), (169, 423, 521, 420), (423, 93, 317, 521), (424, 522, 321, 97), (170, 427, 522, 424), (427, 96, 320, 522), (428, 523, 324, 100), (171, 431, 523, 428), (431, 99, 323, 523), (432, 524, 327, 103), (172, 435, 524, 432), (435, 102, 326, 524), (436, 525, 330, 106), (173, 439, 525, 436), (439, 105, 329, 525), (440, 526, 333, 109), (174, 443, 526, 440), (443, 108, 332, 526), (444, 527, 336, 112), (175, 447, 527, 444), (447, 111, 335, 527), (448, 528, 339, 115), (176, 451, 528, 448), (451, 114, 338, 528), (452, 529, 342, 118), (177, 455, 529, 452), (455, 117, 341, 529), (456, 530, 345, 121), (178, 459, 530, 456), (459, 120, 344, 530), (460, 531, 348, 124), (179, 463, 531, 460), (463, 123, 347, 531), (464, 532, 351, 127), (180, 467, 532, 464), (467, 126, 350, 532), (468, 533, 354, 130), (181, 471, 533, 468), (471, 129, 353, 533), (472, 534, 357, 133), (182, 475, 534, 472), (475, 132, 356, 534), (476, 535, 360, 136), (183, 479, 535, 476), (479, 135, 359, 535), (480, 536, 363, 139), (184, 483, 536, 480), (483, 138, 362, 536), (484, 537, 366, 142), (185, 487, 537, 484), (487, 141, 365, 537), (488, 538, 369, 145), (186, 491, 538, 488), (491, 144, 368, 538), (492, 539, 372, 148), (187, 495, 539, 492), (495, 147, 371, 539), (496, 540, 375, 151), (188, 499, 540, 496), (499, 150, 374, 540), (500, 541, 378, 154), (189, 503, 541, 500), (503, 153, 377, 541), (504, 542, 194, 66), (190, 507, 542, 504), (507, 159, 383, 542), (508, 543, 381, 157), (191, 511, 543, 508), (511, 156, 380, 543), (192, 544, 195, 2), (64, 386, 544, 192), (386, 160, 384, 544), (288, 545, 386, 64), (0, 290, 545, 288), (290, 66, 385, 545), (385, 546, 387, 160), (66, 194, 546, 385), (194, 1, 193, 546), (196, 547, 198, 4), (68, 390, 547, 196), (390, 161, 388, 547), (292, 548, 390, 68), (2, 195, 548, 292), (195, 67, 389, 548), (389, 549, 391, 161), (67, 291, 549, 389), (291, 3, 197, 549), (199, 550, 201, 6), (71, 394, 550, 199), (394, 162, 392, 550), (295, 551, 394, 71), (4, 198, 551, 295), (198, 70, 393, 551), (393, 552, 395, 162), (70, 294, 552, 393), (294, 5, 200, 552), (202, 553, 204, 8), (74, 398, 553, 202), (398, 163, 396, 553), (298, 554, 398, 74), (6, 201, 554, 298), (201, 73, 397, 554), (397, 555, 399, 163), (73, 297, 555, 397), (297, 7, 203, 555), (205, 556, 207, 10), (77, 402, 556, 205), (402, 164, 400, 556), (301, 557, 402, 77), (8, 204, 557, 301), (204, 76, 401, 557), (401, 558, 403, 164), (76, 300, 558, 401), (300, 9, 206, 558), (208, 559, 210, 12), (80, 406, 559, 208), (406, 165, 404, 559), (304, 560, 406, 80), (10, 207, 560, 304), (207, 79, 405, 560), (405, 561, 407, 165), (79, 303, 561, 405), (303, 11, 209, 561), (211, 562, 213, 14), (83, 410, 562, 211), (410, 166, 408, 562), (307, 563, 410, 83), (12, 210, 563, 307), (210, 82, 409, 563), (409, 564, 411, 166), (82, 306, 564, 409), (306, 13, 212, 564), (214, 565, 216, 16), (86, 414, 565, 214), (414, 167, 412, 565), (310, 566, 414, 86), (14, 213, 566, 310), (213, 85, 413, 566), (413, 567, 415, 167), (85, 309, 567, 413), (309, 15, 215, 567), (217, 568, 219, 18), (89, 418, 568, 217), (418, 168, 416, 568), (313, 569, 418, 89), (16, 216, 569, 313), (216, 88, 417, 569), (417, 570, 419, 168), (88, 312, 570, 417), (312, 17, 218, 570), (220, 571, 222, 20), (92, 422, 571, 220), (422, 169, 420, 571), (316, 572, 422, 92), (18, 219, 572, 316), (219, 91, 421, 572), (421, 573, 423, 169), (91, 315, 573, 421), (315, 19, 221, 573), (223, 574, 225, 22), (95, 426, 574, 223), (426, 170, 424, 574), (319, 575, 426, 95), (20, 222, 575, 319), (222, 94, 425, 575), (425, 576, 427, 170), (94, 318, 576, 425), (318, 21, 224, 576), (226, 577, 228, 24), (98, 430, 577, 226), (430, 171, 428, 577), (322, 578, 430, 98), (22, 225, 578, 322), (225, 97, 429, 578), (429, 579, 431, 171), (97, 321, 579, 429), (321, 23, 227, 579), (229, 580, 231, 26), (101, 434, 580, 229), (434, 172, 432, 580), (325, 581, 434, 101), (24, 228, 581, 325), (228, 100, 433, 581), (433, 582, 435, 172), (100, 324, 582, 433), (324, 25, 230, 582), (232, 583, 234, 28), (104, 438, 583, 232), (438, 173, 436, 583), (328, 584, 438, 104), (26, 231, 584, 328), (231, 103, 437, 584), (437, 585, 439, 173), (103, 327, 585, 437), (327, 27, 233, 585), (235, 586, 237, 30), (107, 442, 586, 235), (442, 174, 440, 586), (331, 587, 442, 107), (28, 234, 587, 331), (234, 106, 441, 587), (441, 588, 443, 174), (106, 330, 588, 441), (330, 29, 236, 588), (238, 589, 240, 32), (110, 446, 589, 238), (446, 175, 444, 589), (334, 590, 446, 110), (30, 237, 590, 334), (237, 109, 445, 590), (445, 591, 447, 175), (109, 333, 591, 445), (333, 31, 239, 591), (241, 592, 243, 34), (113, 450, 592, 241), (450, 176, 448, 592), (337, 593, 450, 113), (32, 240, 593, 337), (240, 112, 449, 593), (449, 594, 451, 176), (112, 336, 594, 449), (336, 33, 242, 594), (244, 595, 246, 36), (116, 454, 595, 244), (454, 177, 452, 595), (340, 596, 454, 116), (34, 243, 596, 340), (243, 115, 453, 596), (453, 597, 455, 177), (115, 339, 597, 453), (339, 35, 245, 597), (247, 598, 249, 38), (119, 458, 598, 247), (458, 178, 456, 598), (343, 599, 458, 119), (36, 246, 599, 343), (246, 118, 457, 599), (457, 600, 459, 178), (118, 342, 600, 457), (342, 37, 248, 600), (250, 601, 252, 40), (122, 462, 601, 250), (462, 179, 460, 601), (346, 602, 462, 122), (38, 249, 602, 346), (249, 121, 461, 602), (461, 603, 463, 179), (121, 345, 603, 461), (345, 39, 251, 603), (253, 604, 255, 42), (125, 466, 604, 253), (466, 180, 464, 604), (349, 605, 466, 125), (40, 252, 605, 349), (252, 124, 465, 605), (465, 606, 467, 180), (124, 348, 606, 465), (348, 41, 254, 606), (256, 607, 258, 44), (128, 470, 607, 256), (470, 181, 468, 607), (352, 608, 470, 128), (42, 255, 608, 352), (255, 127, 469, 608), (469, 609, 471, 181), (127, 351, 609, 469), (351, 43, 257, 609), (259, 610, 261, 46), (131, 474, 610, 259), (474, 182, 472, 610), (355, 611, 474, 131), (44, 258, 611, 355), (258, 130, 473, 611), (473, 612, 475, 182), (130, 354, 612, 473), (354, 45, 260, 612), (262, 613, 264, 48), (134, 478, 613, 262), (478, 183, 476, 613), (358, 614, 478, 134), (46, 261, 614, 358), (261, 133, 477, 614), (477, 615, 479, 183), (133, 357, 615, 477), (357, 47, 263, 615), (265, 616, 267, 50), (137, 482, 616, 265), (482, 184, 480, 616), (361, 617, 482, 137), (48, 264, 617, 361), (264, 136, 481, 617), (481, 618, 483, 184), (136, 360, 618, 481), (360, 49, 266, 618), (268, 619, 270, 52), (140, 486, 619, 268), (486, 185, 484, 619), (364, 620, 486, 140), (50, 267, 620, 364), (267, 139, 485, 620), (485, 621, 487, 185), (139, 363, 621, 485), (363, 51, 269, 621), (271, 622, 273, 54), (143, 490, 622, 271), (490, 186, 488, 622), (367, 623, 490, 143), (52, 270, 623, 367), (270, 142, 489, 623), (489, 624, 491, 186), (142, 366, 624, 489), (366, 53, 272, 624), (274, 625, 276, 56), (146, 494, 625, 274), (494, 187, 492, 625), (370, 626, 494, 146), (54, 273, 626, 370), (273, 145, 493, 626), (493, 627, 495, 187), (145, 369, 627, 493), (369, 55, 275, 627), (277, 628, 279, 58), (149, 498, 628, 277), (498, 188, 496, 628), (373, 629, 498, 149), (56, 276, 629, 373), (276, 148, 497, 629), (497, 630, 499, 188), (148, 372, 630, 497), (372, 57, 278, 630), (280, 631, 282, 60), (152, 502, 631, 280), (502, 189, 500, 631), (376, 632, 502, 152), (58, 279, 632, 376), (279, 151, 501, 632), (501, 633, 503, 189), (151, 375, 633, 501), (375, 59, 281, 633), (286, 634, 290, 0), (158, 506, 634, 286), (506, 190, 504, 634), (382, 635, 506, 158), (62, 285, 635, 382), (285, 157, 505, 635), (505, 636, 507, 190), (157, 381, 636, 505), (381, 63, 287, 636), (283, 637, 285, 62), (155, 510, 637, 283), (510, 191, 508, 637), (379, 638, 510, 155), (60, 282, 638, 379), (282, 154, 509, 638), (509, 639, 511, 191), (154, 378, 639, 509), (378, 61, 284, 639)])
me_cylinder_003.materials.append(mat_material_001)
me_cylinder_003.use_remesh_preserve_volume = False
me_cylinder_003.use_remesh_preserve_attributes = False
me_cylinder_003.use_mirror_vertex_groups = False
me_cylinder_003.update()
me_cylinder_004 = bpy.data.meshes.new('Cylinder.004')
me_cylinder_004.from_pydata([(0.0, 1.0, -1.0), (0.0, 1.0, 1.0), (0.1951, 0.9808, -1.0), (0.1951, 0.9808, 1.0), (0.3827, 0.9239, -1.0), (0.3827, 0.9239, 1.0), (0.5556, 0.8315, -1.0), (0.5556, 0.8315, 1.0), (0.7071, 0.7071, -1.0), (0.7071, 0.7071, 1.0), (0.8315, 0.5556, -1.0), (0.8315, 0.5556, 1.0), (0.9239, 0.3827, -1.0), (0.9239, 0.3827, 1.0), (0.9808, 0.1951, -1.0), (0.9808, 0.1951, 1.0), (1.0, 7.55e-08, -1.0), (1.0, 7.55e-08, 1.0), (0.9808, -0.1951, -1.0), (0.9808, -0.1951, 1.0), (0.9239, -0.3827, -1.0), (0.9239, -0.3827, 1.0), (0.8315, -0.5556, -1.0), (0.8315, -0.5556, 1.0), (0.7071, -0.7071, -1.0), (0.7071, -0.7071, 1.0), (0.5556, -0.8315, -1.0), (0.5556, -0.8315, 1.0), (0.3827, -0.9239, -1.0), (0.3827, -0.9239, 1.0), (0.1951, -0.9808, -1.0), (0.1951, -0.9808, 1.0), (-3.258e-07, -1.0, -1.0), (-3.258e-07, -1.0, 1.0), (-0.1951, -0.9808, -1.0), (-0.1951, -0.9808, 1.0), (-0.3827, -0.9239, -1.0), (-0.3827, -0.9239, 1.0), (-0.5556, -0.8315, -1.0), (-0.5556, -0.8315, 1.0), (-0.7071, -0.7071, -1.0), (-0.7071, -0.7071, 1.0), (-0.8315, -0.5556, -1.0), (-0.8315, -0.5556, 1.0), (-0.9239, -0.3827, -1.0), (-0.9239, -0.3827, 1.0), (-0.9808, -0.1951, -1.0), (-0.9808, -0.1951, 1.0), (-1.0, 9.656e-07, -1.0), (-1.0, 9.656e-07, 1.0), (-0.9808, 0.1951, -1.0), (-0.9808, 0.1951, 1.0), (-0.9239, 0.3827, -1.0), (-0.9239, 0.3827, 1.0), (-0.8315, 0.5556, -1.0), (-0.8315, 0.5556, 1.0), (-0.7071, 0.7071, -1.0), (-0.7071, 0.7071, 1.0), (-0.5556, 0.8315, -1.0), (-0.5556, 0.8315, 1.0), (-0.3827, 0.9239, -1.0), (-0.3827, 0.9239, 1.0), (-0.1951, 0.9808, -1.0), (-0.1951, 0.9808, 1.0)], [], [(0, 1, 3, 2), (2, 3, 5, 4), (4, 5, 7, 6), (6, 7, 9, 8), (8, 9, 11, 10), (10, 11, 13, 12), (12, 13, 15, 14), (14, 15, 17, 16), (16, 17, 19, 18), (18, 19, 21, 20), (20, 21, 23, 22), (22, 23, 25, 24), (24, 25, 27, 26), (26, 27, 29, 28), (28, 29, 31, 30), (30, 31, 33, 32), (32, 33, 35, 34), (34, 35, 37, 36), (36, 37, 39, 38), (38, 39, 41, 40), (40, 41, 43, 42), (42, 43, 45, 44), (44, 45, 47, 46), (46, 47, 49, 48), (48, 49, 51, 50), (50, 51, 53, 52), (52, 53, 55, 54), (54, 55, 57, 56), (56, 57, 59, 58), (58, 59, 61, 60), (3, 1, 63, 61, 59, 57, 55, 53, 51, 49, 47, 45, 43, 41, 39, 37, 35, 33, 31, 29, 27, 25, 23, 21, 19, 17, 15, 13, 11, 9, 7, 5), (62, 63, 1, 0), (60, 61, 63, 62), (0, 2, 4, 6, 8, 10, 12, 14, 16, 18, 20, 22, 24, 26, 28, 30, 32, 34, 36, 38, 40, 42, 44, 46, 48, 50, 52, 54, 56, 58, 60, 62)])
me_cylinder_004.materials.append(mat_material_001)
me_cylinder_004.use_remesh_preserve_volume = False
me_cylinder_004.use_remesh_preserve_attributes = False
me_cylinder_004.use_mirror_vertex_groups = False
me_cylinder_004.update()
me_cube_002 = bpy.data.meshes.new('Cube.002')
me_cube_002.from_pydata([(-1.0, -1.0, -1.0), (-1.0, 1.0, -1.0), (1.0, 1.0, -1.0), (1.0, -1.0, -1.0), (-1.0, -0.005414, 1.0), (-1.0, 1.0, 1.0), (1.0, 1.0, 1.0), (1.0, -0.005414, 1.0), (-1.0, -1.0, 0.0), (-1.0, 0.0, 1.0), (-1.0, 1.0, 0.0), (-1.0, 0.0, -1.0), (0.0, 1.0, 1.0), (1.0, 1.0, 0.0), (0.0, 1.0, -1.0), (1.0, 0.0, 1.0), (1.0, -1.0, 0.0), (1.0, 0.0, -1.0), (0.0, -0.005414, 1.0), (0.0, -1.0, -1.0), (-1.0, 0.0, 0.0), (0.0, 1.0, 0.0), (1.0, 0.0, 0.0), (0.0, -1.0, 0.0), (0.0, 0.0, -1.0), (0.0, 0.0, 1.0)], [], [(20, 10, 1, 11), (21, 13, 2, 14), (22, 16, 3, 17), (23, 8, 0, 19), (24, 14, 2, 17), (25, 12, 5, 9), (8, 20, 11, 0), (4, 9, 20, 8), (9, 5, 10, 20), (10, 21, 14, 1), (5, 12, 21, 10), (12, 6, 13, 21), (13, 22, 17, 2), (6, 15, 22, 13), (15, 7, 16, 22), (16, 23, 19, 3), (7, 18, 23, 16), (18, 4, 8, 23), (19, 24, 17, 3), (0, 11, 24, 19), (11, 1, 14, 24), (18, 25, 9, 4), (7, 15, 25, 18), (15, 6, 12, 25)])
me_cube_002.materials.append(mat_material_001)
me_cube_002.use_remesh_preserve_volume = False
me_cube_002.use_remesh_preserve_attributes = False
me_cube_002.use_mirror_vertex_groups = False
me_cube_002.update()

# ---- objects
ob_cube = bpy.data.objects.new('Cube', me_cube_001)
ob_cylinder_001 = bpy.data.objects.new('Cylinder.001', me_cylinder_001)
ob_cylinder = bpy.data.objects.new('Cylinder', me_cylinder)
ob_lamp = bpy.data.objects.new('Lamp', light_lamp)
ob_camera = bpy.data.objects.new('Camera', cam_camera)
ob_cylinder_002 = bpy.data.objects.new('Cylinder.002', me_cylinder_002)
ob_cylinder_003 = bpy.data.objects.new('Cylinder.003', me_cylinder_003)
ob_cylinder_004 = bpy.data.objects.new('Cylinder.004', me_cylinder_004)
ob_cube_001 = bpy.data.objects.new('Cube.001', me_cube_002)

# ---- transforms, parenting, visibility, modifiers, constraints
ob_cube.location = (0.04116, -1.143, 2.865)
ob_cube.scale = (0.2838, 0.2838, 0.2838)
ob_cube.lineart.crease_threshold = 0.0
ob_cylinder_001.location = (0.0, 0.0, 2.899)
ob_cylinder_001.scale = (1.055, 1.055, -0.3286)
ob_cylinder_001.lineart.crease_threshold = 0.0
ob_cylinder.location = (0.0, 0.0, 1.113)
ob_cylinder.scale = (1.0, 1.0, 1.548)
ob_cylinder.lineart.crease_threshold = 0.0
ob_lamp.location = (4.076, 1.005, 5.904)
ob_lamp.rotation_euler = (0.6503, 0.05522, 1.866)
ob_lamp.lock_rotations_4d = False
ob_lamp.empty_display_type = 'ARROWS'
ob_lamp.color = (0.0, 0.0, 0.0, 0.0)
ob_lamp.lineart.crease_threshold = 0.0
ob_camera.location = (7.481, -6.508, 5.344)
ob_camera.rotation_euler = (1.109, 0.01082, 0.8149)
ob_camera.lock_rotations_4d = False
ob_camera.empty_display_type = 'ARROWS'
ob_camera.color = (0.0, 0.0, 0.0, 0.0)
ob_camera.display_type = 'WIRE'
ob_camera.lineart.crease_threshold = 0.0
ob_cylinder_002.location = (0.0, 0.0, 3.215)
ob_cylinder_002.scale = (1.173, 1.173, -0.03153)
ob_cylinder_002.lineart.crease_threshold = 0.0
ob_cylinder_003.location = (0.0, 0.0, 3.328)
ob_cylinder_003.scale = (1.101, 1.101, -0.08428)
ob_cylinder_003.lineart.crease_threshold = 0.0
_m = ob_cylinder_003.modifiers.new('Boolean', 'BOOLEAN')
_m.solver = 'FAST'
ob_cylinder_004.location = (0.0, 0.0, 2.858)
ob_cylinder_004.scale = (1.101, 1.101, -0.3254)
ob_cylinder_004.lineart.crease_threshold = 0.0
ob_cube_001.location = (0.04116, 1.093, 2.865)
ob_cube_001.rotation_euler = (0.0, 0.0, 3.142)
ob_cube_001.scale = (0.2838, 0.2838, 0.2838)
ob_cube_001.lineart.crease_threshold = 0.0

# ---- collection membership
col_collection_1.objects.link(ob_cube)
col_collection_1.objects.link(ob_cylinder_001)
col_collection_1.objects.link(ob_cylinder)
col_collection_1.objects.link(ob_lamp)
col_collection_1.objects.link(ob_camera)
col_collection_1.objects.link(ob_cylinder_002)
col_collection_1.objects.link(ob_cylinder_003)
col_collection_1.objects.link(ob_cylinder_004)
col_collection_1.objects.link(ob_cube_001)

# ---- scene / render settings (as saved in the file)
scene.camera = ob_camera
scene.frame_start = 1; scene.frame_end = 250; scene.frame_set(1)
scene.render.engine = 'BLENDER_EEVEE_NEXT'
scene.render.resolution_percentage = 50
scene.render.dither_intensity = 0.0
scene.cycles.use_denoising = False
scene.cycles.samples = 10
scene.cycles.sampling_pattern = 'TABULATED_SOBOL'
scene.cycles.light_sampling_threshold = 0.0
scene.cycles.use_adaptive_sampling = False
scene.cycles.use_light_tree = False
scene.cycles.blur_glossy = 0.0
scene.cycles.volume_bounces = 1
scene.cycles.pixel_filter_type = 'GAUSSIAN'
scene.cycles.sample_clamp_indirect = 0.0
scene.view_settings.view_transform = 'Standard'
bpy.context.view_layer.update()

